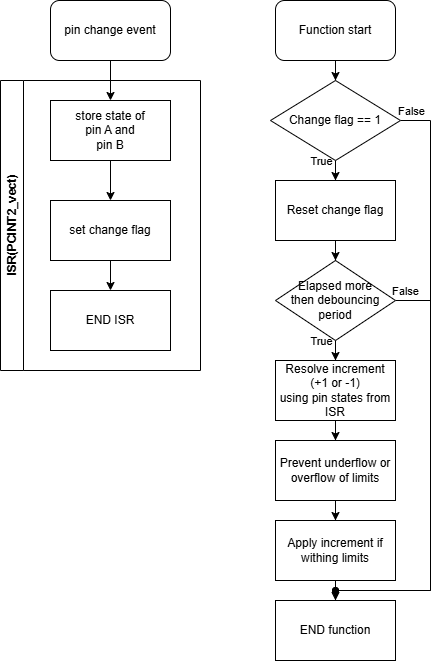

The diagram above was exported from draw.io. Its source (the exported page's mxGraphModel, read from the mxfile embedded in the PNG):
<mxGraphModel dx="1426" dy="841" grid="1" gridSize="10" guides="1" tooltips="1" connect="1" arrows="1" fold="1" page="1" pageScale="1" pageWidth="1654" pageHeight="2336" background="#ffffff" math="0" shadow="0">
  <root>
    <mxCell id="0" />
    <mxCell id="1" parent="0" />
    <mxCell id="iWDqkY9QvIYfsOe42wxZ-4" style="edgeStyle=orthogonalEdgeStyle;rounded=0;orthogonalLoop=1;jettySize=auto;html=1;entryX=0.5;entryY=0;entryDx=0;entryDy=0;" parent="1" source="iWDqkY9QvIYfsOe42wxZ-1" target="iWDqkY9QvIYfsOe42wxZ-2" edge="1">
      <mxGeometry relative="1" as="geometry" />
    </mxCell>
    <mxCell id="iWDqkY9QvIYfsOe42wxZ-1" value="pin change event" style="rounded=1;whiteSpace=wrap;html=1;" parent="1" vertex="1">
      <mxGeometry x="540" y="180" width="120" height="60" as="geometry" />
    </mxCell>
    <mxCell id="iWDqkY9QvIYfsOe42wxZ-6" style="edgeStyle=orthogonalEdgeStyle;rounded=0;orthogonalLoop=1;jettySize=auto;html=1;entryX=0.5;entryY=0;entryDx=0;entryDy=0;" parent="1" source="iWDqkY9QvIYfsOe42wxZ-2" target="iWDqkY9QvIYfsOe42wxZ-5" edge="1">
      <mxGeometry relative="1" as="geometry" />
    </mxCell>
    <mxCell id="iWDqkY9QvIYfsOe42wxZ-2" value="store state of &lt;br&gt;pin A and &lt;br&gt;pin B" style="rounded=0;whiteSpace=wrap;html=1;" parent="1" vertex="1">
      <mxGeometry x="540" y="280" width="120" height="60" as="geometry" />
    </mxCell>
    <mxCell id="iWDqkY9QvIYfsOe42wxZ-12" style="edgeStyle=orthogonalEdgeStyle;rounded=0;orthogonalLoop=1;jettySize=auto;html=1;entryX=0.5;entryY=0;entryDx=0;entryDy=0;" parent="1" source="iWDqkY9QvIYfsOe42wxZ-5" target="iWDqkY9QvIYfsOe42wxZ-10" edge="1">
      <mxGeometry relative="1" as="geometry" />
    </mxCell>
    <mxCell id="iWDqkY9QvIYfsOe42wxZ-5" value="set change flag" style="rounded=0;whiteSpace=wrap;html=1;" parent="1" vertex="1">
      <mxGeometry x="540" y="380" width="120" height="60" as="geometry" />
    </mxCell>
    <mxCell id="iWDqkY9QvIYfsOe42wxZ-10" value="END ISR" style="rounded=0;whiteSpace=wrap;html=1;" parent="1" vertex="1">
      <mxGeometry x="540" y="470" width="120" height="60" as="geometry" />
    </mxCell>
    <mxCell id="iWDqkY9QvIYfsOe42wxZ-11" value="ISR(PCINT2_vect)" style="swimlane;horizontal=0;whiteSpace=wrap;html=1;" parent="1" vertex="1">
      <mxGeometry x="490" y="260" width="200" height="290" as="geometry" />
    </mxCell>
    <mxCell id="iWDqkY9QvIYfsOe42wxZ-15" style="edgeStyle=orthogonalEdgeStyle;rounded=0;orthogonalLoop=1;jettySize=auto;html=1;entryX=0.5;entryY=0;entryDx=0;entryDy=0;" parent="1" source="iWDqkY9QvIYfsOe42wxZ-13" target="iWDqkY9QvIYfsOe42wxZ-14" edge="1">
      <mxGeometry relative="1" as="geometry" />
    </mxCell>
    <mxCell id="iWDqkY9QvIYfsOe42wxZ-13" value="Function start" style="rounded=1;whiteSpace=wrap;html=1;" parent="1" vertex="1">
      <mxGeometry x="765" y="180" width="120" height="60" as="geometry" />
    </mxCell>
    <mxCell id="iWDqkY9QvIYfsOe42wxZ-26" style="edgeStyle=orthogonalEdgeStyle;rounded=0;orthogonalLoop=1;jettySize=auto;html=1;entryX=0.5;entryY=0;entryDx=0;entryDy=0;" parent="1" source="iWDqkY9QvIYfsOe42wxZ-14" target="iWDqkY9QvIYfsOe42wxZ-21" edge="1">
      <mxGeometry relative="1" as="geometry" />
    </mxCell>
    <mxCell id="iWDqkY9QvIYfsOe42wxZ-30" value="True" style="edgeLabel;html=1;align=center;verticalAlign=middle;resizable=0;points=[];" parent="iWDqkY9QvIYfsOe42wxZ-26" vertex="1" connectable="0">
      <mxGeometry x="-0.19" relative="1" as="geometry">
        <mxPoint x="-15" y="-16" as="offset" />
      </mxGeometry>
    </mxCell>
    <mxCell id="iWDqkY9QvIYfsOe42wxZ-31" style="edgeStyle=orthogonalEdgeStyle;rounded=0;orthogonalLoop=1;jettySize=auto;html=1;endArrow=oval;endFill=1;exitX=1;exitY=0.5;exitDx=0;exitDy=0;" parent="1" source="iWDqkY9QvIYfsOe42wxZ-14" edge="1">
      <mxGeometry relative="1" as="geometry">
        <mxPoint x="825" y="770" as="targetPoint" />
        <Array as="points">
          <mxPoint x="920" y="300" />
          <mxPoint x="920" y="770" />
        </Array>
      </mxGeometry>
    </mxCell>
    <mxCell id="iWDqkY9QvIYfsOe42wxZ-32" value="False" style="edgeLabel;html=1;align=center;verticalAlign=middle;resizable=0;points=[];" parent="iWDqkY9QvIYfsOe42wxZ-31" vertex="1" connectable="0">
      <mxGeometry x="-0.9675" y="-1" relative="1" as="geometry">
        <mxPoint y="-11" as="offset" />
      </mxGeometry>
    </mxCell>
    <mxCell id="iWDqkY9QvIYfsOe42wxZ-14" value="Change flag == 1" style="rhombus;whiteSpace=wrap;html=1;" parent="1" vertex="1">
      <mxGeometry x="760" y="260" width="130" height="80" as="geometry" />
    </mxCell>
    <mxCell id="iWDqkY9QvIYfsOe42wxZ-20" style="edgeStyle=orthogonalEdgeStyle;rounded=0;orthogonalLoop=1;jettySize=auto;html=1;entryX=0.5;entryY=0;entryDx=0;entryDy=0;" parent="1" source="iWDqkY9QvIYfsOe42wxZ-17" target="iWDqkY9QvIYfsOe42wxZ-19" edge="1">
      <mxGeometry relative="1" as="geometry" />
    </mxCell>
    <mxCell id="iWDqkY9QvIYfsOe42wxZ-33" value="True" style="edgeLabel;html=1;align=center;verticalAlign=middle;resizable=0;points=[];" parent="iWDqkY9QvIYfsOe42wxZ-20" vertex="1" connectable="0">
      <mxGeometry x="-0.1128" relative="1" as="geometry">
        <mxPoint x="-15" y="-13" as="offset" />
      </mxGeometry>
    </mxCell>
    <mxCell id="iWDqkY9QvIYfsOe42wxZ-34" style="edgeStyle=orthogonalEdgeStyle;rounded=0;orthogonalLoop=1;jettySize=auto;html=1;exitX=1;exitY=0.5;exitDx=0;exitDy=0;endArrow=oval;endFill=1;" parent="1" source="iWDqkY9QvIYfsOe42wxZ-17" edge="1">
      <mxGeometry relative="1" as="geometry">
        <mxPoint x="825" y="770" as="targetPoint" />
        <Array as="points">
          <mxPoint x="920" y="480" />
          <mxPoint x="920" y="770" />
        </Array>
      </mxGeometry>
    </mxCell>
    <mxCell id="iWDqkY9QvIYfsOe42wxZ-35" value="False" style="edgeLabel;html=1;align=center;verticalAlign=middle;resizable=0;points=[];" parent="iWDqkY9QvIYfsOe42wxZ-34" vertex="1" connectable="0">
      <mxGeometry x="-0.9583" y="-1" relative="1" as="geometry">
        <mxPoint y="-11" as="offset" />
      </mxGeometry>
    </mxCell>
    <mxCell id="iWDqkY9QvIYfsOe42wxZ-17" value="Elapsed more&lt;br&gt;then debouncing period" style="rhombus;whiteSpace=wrap;html=1;" parent="1" vertex="1">
      <mxGeometry x="765" y="440" width="120" height="80" as="geometry" />
    </mxCell>
    <mxCell id="iWDqkY9QvIYfsOe42wxZ-23" style="edgeStyle=orthogonalEdgeStyle;rounded=0;orthogonalLoop=1;jettySize=auto;html=1;entryX=0.5;entryY=0;entryDx=0;entryDy=0;" parent="1" source="iWDqkY9QvIYfsOe42wxZ-19" target="iWDqkY9QvIYfsOe42wxZ-22" edge="1">
      <mxGeometry relative="1" as="geometry" />
    </mxCell>
    <mxCell id="iWDqkY9QvIYfsOe42wxZ-19" value="Resolve increment&lt;br&gt;(+1 or -1)&lt;br&gt;using pin states from ISR" style="rounded=0;whiteSpace=wrap;html=1;" parent="1" vertex="1">
      <mxGeometry x="765" y="540" width="120" height="60" as="geometry" />
    </mxCell>
    <mxCell id="iWDqkY9QvIYfsOe42wxZ-27" style="edgeStyle=orthogonalEdgeStyle;rounded=0;orthogonalLoop=1;jettySize=auto;html=1;entryX=0.5;entryY=0;entryDx=0;entryDy=0;" parent="1" source="iWDqkY9QvIYfsOe42wxZ-21" target="iWDqkY9QvIYfsOe42wxZ-17" edge="1">
      <mxGeometry relative="1" as="geometry" />
    </mxCell>
    <mxCell id="iWDqkY9QvIYfsOe42wxZ-21" value="Reset change flag" style="rounded=0;whiteSpace=wrap;html=1;" parent="1" vertex="1">
      <mxGeometry x="765" y="360" width="120" height="60" as="geometry" />
    </mxCell>
    <mxCell id="iWDqkY9QvIYfsOe42wxZ-28" style="edgeStyle=orthogonalEdgeStyle;rounded=0;orthogonalLoop=1;jettySize=auto;html=1;entryX=0.5;entryY=0;entryDx=0;entryDy=0;" parent="1" source="iWDqkY9QvIYfsOe42wxZ-22" target="iWDqkY9QvIYfsOe42wxZ-24" edge="1">
      <mxGeometry relative="1" as="geometry" />
    </mxCell>
    <mxCell id="iWDqkY9QvIYfsOe42wxZ-22" value="Prevent underflow or overflow of limits" style="rounded=0;whiteSpace=wrap;html=1;" parent="1" vertex="1">
      <mxGeometry x="765" y="620" width="120" height="60" as="geometry" />
    </mxCell>
    <mxCell id="iWDqkY9QvIYfsOe42wxZ-29" style="edgeStyle=orthogonalEdgeStyle;rounded=0;orthogonalLoop=1;jettySize=auto;html=1;entryX=0.5;entryY=0;entryDx=0;entryDy=0;" parent="1" source="iWDqkY9QvIYfsOe42wxZ-24" target="iWDqkY9QvIYfsOe42wxZ-25" edge="1">
      <mxGeometry relative="1" as="geometry" />
    </mxCell>
    <mxCell id="iWDqkY9QvIYfsOe42wxZ-24" value="Apply increment if withing limits" style="rounded=0;whiteSpace=wrap;html=1;" parent="1" vertex="1">
      <mxGeometry x="765" y="700" width="120" height="60" as="geometry" />
    </mxCell>
    <mxCell id="iWDqkY9QvIYfsOe42wxZ-25" value="END function" style="rounded=0;whiteSpace=wrap;html=1;" parent="1" vertex="1">
      <mxGeometry x="765" y="780" width="120" height="60" as="geometry" />
    </mxCell>
  </root>
</mxGraphModel>